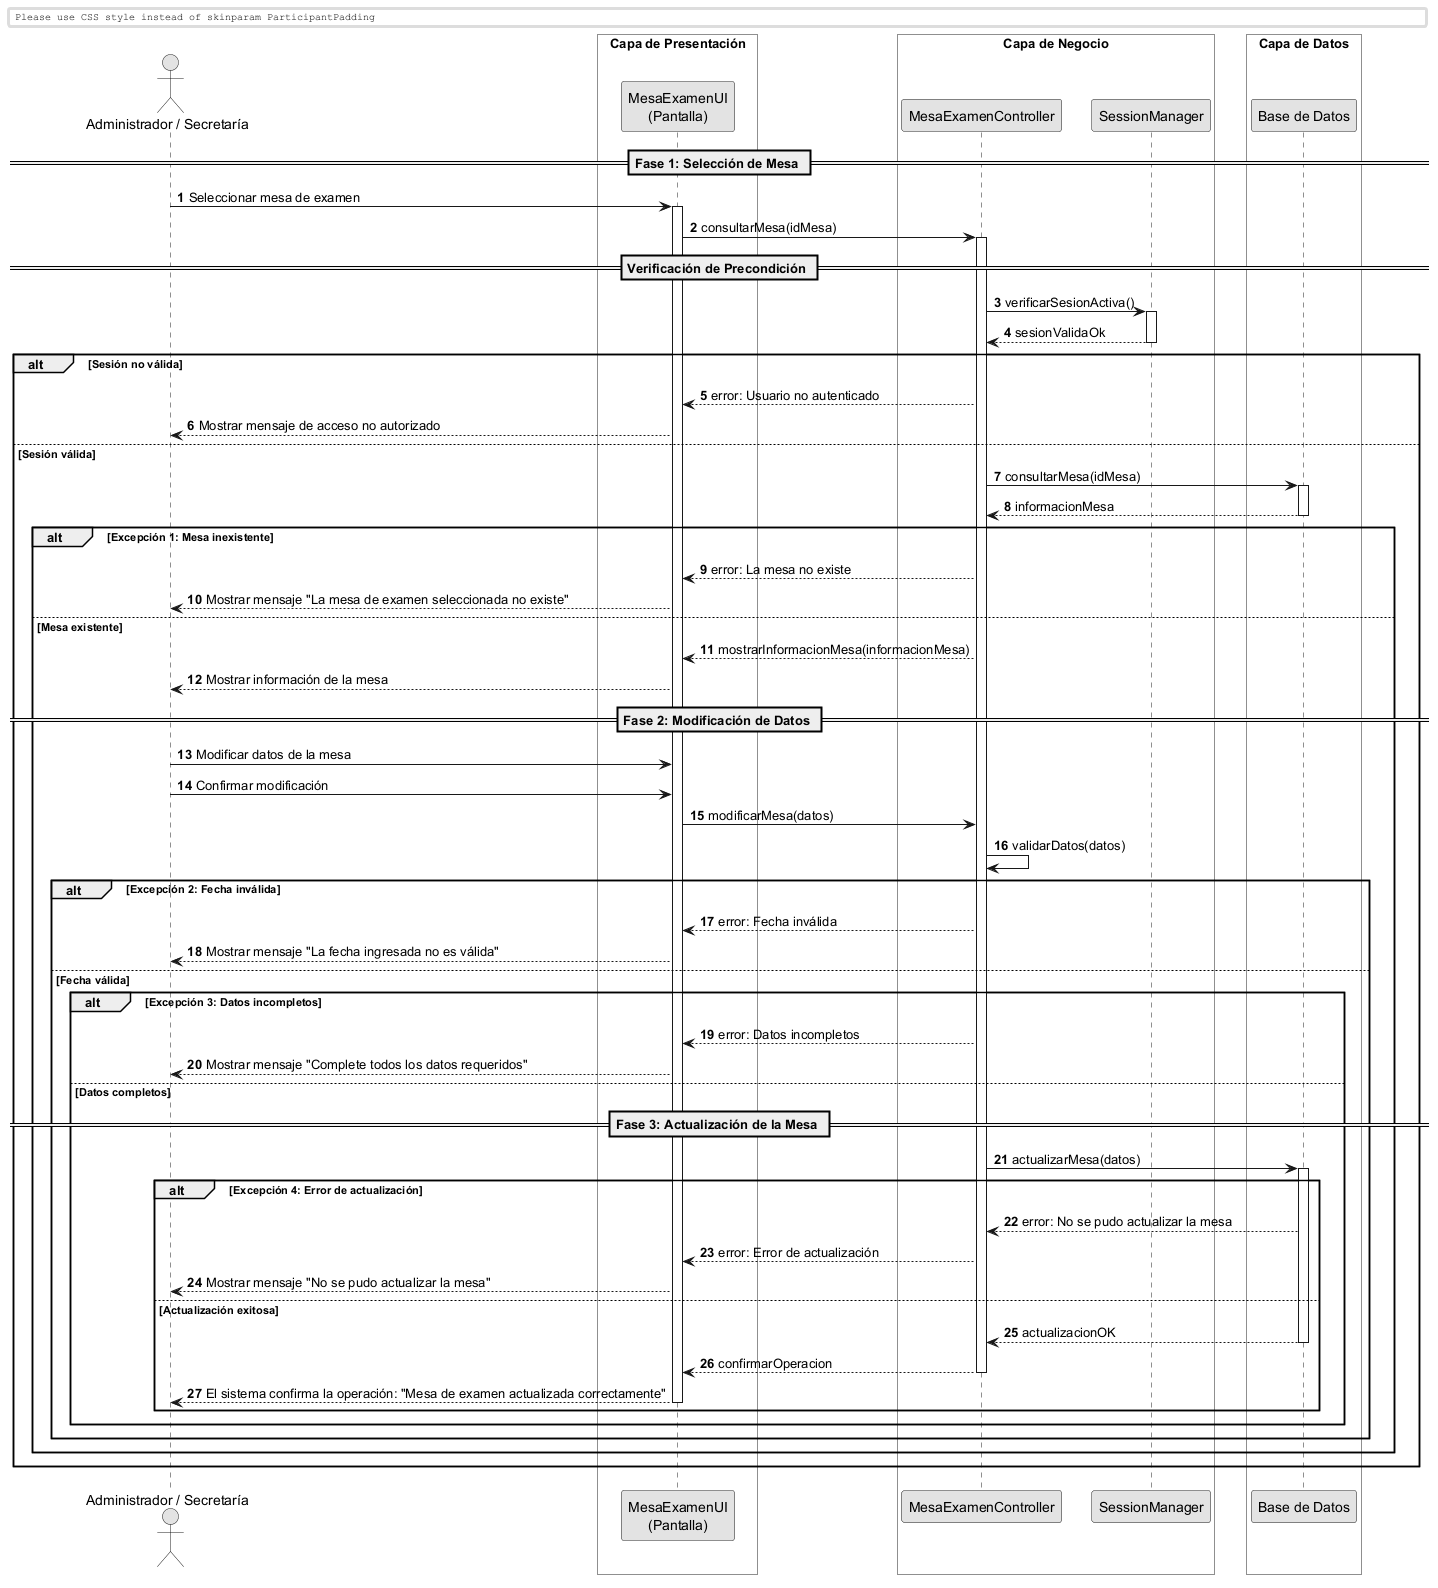

The diagram above was rendered by PlantUML. Its source (embedded in the PNG):
@startuml
skinparam monochrome true
skinparam shadowlighting false

<style>
  box {
    BackgroundColor transparent
  }
</style>

autonumber
skinparam BoxPadding 10
skinparam ParticipantPadding 12

actor "Administrador / Secretaría" as Actor

box "Capa de Presentación" 
    participant "MesaExamenUI\n(Pantalla)" as UI
end box

box "Capa de Negocio" 
    participant "MesaExamenController" as Ctrl
    participant "SessionManager" as Session
end box

box "Capa de Datos" 
    participant "Base de Datos" as DB
end box


== Fase 1: Selección de Mesa ==

Actor -> UI: Seleccionar mesa de examen
activate UI

UI -> Ctrl: consultarMesa(idMesa)
activate Ctrl

== Verificación de Precondición ==

Ctrl -> Session: verificarSesionActiva()
activate Session
return sesionValidaOk

alt Sesión no válida

    Ctrl --> UI: error: Usuario no autenticado
    UI --> Actor: Mostrar mensaje de acceso no autorizado

else Sesión válida

    Ctrl -> DB: consultarMesa(idMesa)
    activate DB
    return informacionMesa

    alt Excepción 1: Mesa inexistente

        Ctrl --> UI: error: La mesa no existe
        UI --> Actor: Mostrar mensaje "La mesa de examen seleccionada no existe"

    else Mesa existente

        Ctrl --> UI: mostrarInformacionMesa(informacionMesa)
        UI --> Actor: Mostrar información de la mesa

        == Fase 2: Modificación de Datos ==

        Actor -> UI: Modificar datos de la mesa
        Actor -> UI: Confirmar modificación

        UI -> Ctrl: modificarMesa(datos)
        
        Ctrl -> Ctrl: validarDatos(datos)

        alt Excepción 2: Fecha inválida

            Ctrl --> UI: error: Fecha inválida
            UI --> Actor: Mostrar mensaje "La fecha ingresada no es válida"

        else Fecha válida

            alt Excepción 3: Datos incompletos

                Ctrl --> UI: error: Datos incompletos
                UI --> Actor: Mostrar mensaje "Complete todos los datos requeridos"

            else Datos completos

                == Fase 3: Actualización de la Mesa ==

                Ctrl -> DB: actualizarMesa(datos)
                activate DB

                alt Excepción 4: Error de actualización

                    DB --> Ctrl: error: No se pudo actualizar la mesa
                    Ctrl --> UI: error: Error de actualización
                    UI --> Actor: Mostrar mensaje "No se pudo actualizar la mesa"

                else Actualización exitosa

                    return actualizacionOK

                    Ctrl --> UI: confirmarOperacion
                    deactivate Ctrl

                    UI --> Actor: El sistema confirma la operación: "Mesa de examen actualizada correctamente"
                    deactivate UI

                end
            end
        end
    end
end

@enduml